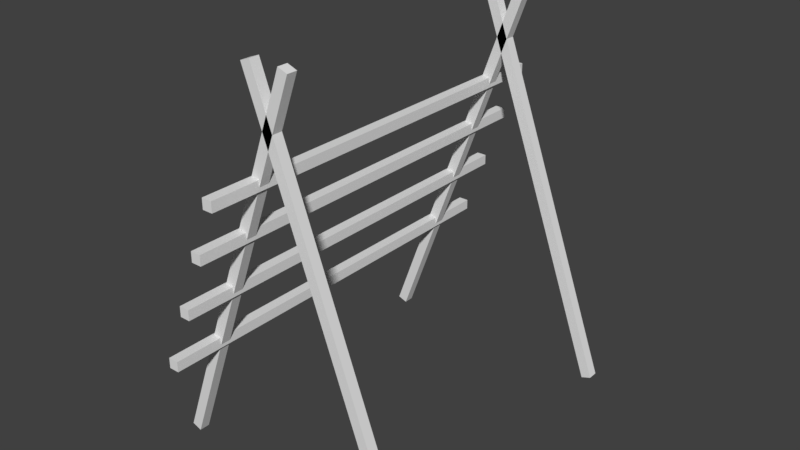 # Source: cod-rack.blend  (saved by Blender 2.78.0; exported with 4.5.12 LTS)
import bpy
from mathutils import Matrix  # noqa: F401  (used for matrix-valued properties, if any)

bpy.ops.wm.read_factory_settings(use_empty=True)
scene = bpy.context.scene
scene.name = 'Scene'

# ---- collections
col_collection_1 = bpy.data.collections.new('Collection 1'); scene.collection.children.link(col_collection_1)

# ---- materials (node trees are filled in below, after node groups)
mat_material_001 = bpy.data.materials.new('Material.001')
mat_material_001.alpha_threshold = 0.0
mat_material_001.use_transparent_shadow = False
mat_material_001.roughness = 0.5
mat_material_001.line_color = (0.0, 0.0, 0.0, 1.0)

# ---- material node trees

# ---- world
world_world = bpy.data.worlds.new('World'); scene.world = world_world
world_world.color = (0.05088, 0.05088, 0.05088)
world_world.use_sun_shadow = False
world_world.sun_shadow_jitter_overblur = 0.0
world_world.cycles.sampling_method = 'MANUAL'

# ---- meshes
me_cube_001 = bpy.data.meshes.new('Cube.001')
me_cube_001.from_pydata([(-6.467, 7.415, 0.1366), (0.5293, 7.415, 19.36), (-6.467, 7.926, 0.1366), (0.5293, 7.926, 19.36), (-5.987, 7.415, -0.03827), (1.01, 7.415, 19.18), (-5.987, 7.926, -0.03827), (1.01, 7.926, 19.18), (-1.436, 7.415, 19.18), (5.56, 7.415, -0.03827), (-1.436, 7.926, 19.18), (5.56, 7.926, -0.03827), (-0.9556, 7.415, 19.36), (6.041, 7.415, 0.1366), (-0.9556, 7.926, 19.36), (6.041, 7.926, 0.1366), (-6.467, -7.806, 0.1366), (0.5293, -7.806, 19.36), (-6.467, -7.294, 0.1366), (0.5293, -7.294, 19.36), (-5.987, -7.806, -0.03827), (1.01, -7.806, 19.18), (-5.987, -7.294, -0.03827), (1.01, -7.294, 19.18), (-1.436, -7.806, 19.18), (5.56, -7.806, -0.03827), (-1.436, -7.294, 19.18), (5.56, -7.294, -0.03827), (-0.9556, -7.806, 19.36), (6.041, -7.806, 0.1366), (-0.9556, -7.294, 19.36), (6.041, -7.294, 0.1366), (-1.333, 10.2, 13.96), (-1.333, -10.26, 13.96), (-1.333, 10.2, 14.47), (-1.333, -10.26, 14.47), (-0.8217, 10.2, 13.96), (-0.8217, -10.26, 13.96), (-0.8217, 10.2, 14.47), (-0.8217, -10.26, 14.47), (-2.287, 10.2, 11.35), (-2.287, -10.26, 11.35), (-2.287, 10.2, 11.86), (-2.287, -10.26, 11.86), (-1.776, 10.2, 11.35), (-1.776, -10.26, 11.35), (-1.776, 10.2, 11.86), (-1.776, -10.26, 11.86), (-3.349, 10.2, 8.434), (-3.349, -10.26, 8.434), (-3.349, 10.2, 8.945), (-3.349, -10.26, 8.945), (-2.838, 10.2, 8.434), (-2.838, -10.26, 8.434), (-2.838, 10.2, 8.945), (-2.838, -10.26, 8.945), (-4.444, 10.2, 5.445), (-4.444, -10.26, 5.445), (-4.444, 10.2, 5.957), (-4.444, -10.26, 5.957), (-3.933, 10.2, 5.445), (-3.933, -10.26, 5.445), (-3.933, 10.2, 5.957), (-3.933, -10.26, 5.957)], [], [(0, 1, 3, 2), (2, 3, 7, 6), (6, 7, 5, 4), (4, 5, 1, 0), (2, 6, 4, 0), (7, 3, 1, 5), (8, 9, 11, 10), (10, 11, 15, 14), (14, 15, 13, 12), (12, 13, 9, 8), (10, 14, 12, 8), (15, 11, 9, 13), (16, 17, 19, 18), (18, 19, 23, 22), (22, 23, 21, 20), (20, 21, 17, 16), (18, 22, 20, 16), (23, 19, 17, 21), (24, 25, 27, 26), (26, 27, 31, 30), (30, 31, 29, 28), (28, 29, 25, 24), (26, 30, 28, 24), (31, 27, 25, 29), (32, 33, 35, 34), (34, 35, 39, 38), (38, 39, 37, 36), (36, 37, 33, 32), (34, 38, 36, 32), (39, 35, 33, 37), (40, 41, 43, 42), (42, 43, 47, 46), (46, 47, 45, 44), (44, 45, 41, 40), (42, 46, 44, 40), (47, 43, 41, 45), (48, 49, 51, 50), (50, 51, 55, 54), (54, 55, 53, 52), (52, 53, 49, 48), (50, 54, 52, 48), (55, 51, 49, 53), (56, 57, 59, 58), (58, 59, 63, 62), (62, 63, 61, 60), (60, 61, 57, 56), (58, 62, 60, 56), (63, 59, 57, 61)])
me_cube_001.materials.append(mat_material_001)
me_cube_001.use_remesh_preserve_volume = False
me_cube_001.use_remesh_preserve_attributes = False
me_cube_001.use_mirror_vertex_groups = False
me_cube_001.update()

# ---- objects
ob_cube = bpy.data.objects.new('Cube', me_cube_001)

# ---- transforms, parenting, visibility, modifiers, constraints
ob_cube.location = (0.0, 0.0, 0.0)
ob_cube.lock_rotations_4d = False
ob_cube.empty_display_type = 'ARROWS'
ob_cube.lineart.crease_threshold = 0.0

# ---- collection membership
col_collection_1.objects.link(ob_cube)

# ---- scene / render settings (as saved in the file)
scene.frame_start = 1; scene.frame_end = 250; scene.frame_set(1)
scene.render.engine = 'BLENDER_EEVEE_NEXT'
scene.render.resolution_percentage = 50
scene.render.dither_intensity = 0.0
scene.cycles.use_denoising = False
scene.cycles.samples = 128
scene.cycles.sampling_pattern = 'TABULATED_SOBOL'
scene.cycles.light_sampling_threshold = 0.0
scene.cycles.use_adaptive_sampling = False
scene.cycles.use_light_tree = False
scene.cycles.blur_glossy = 0.0
scene.cycles.sample_clamp_indirect = 0.0
scene.view_settings.view_transform = 'Standard'
bpy.context.view_layer.update()

# ---- added for rendering (the .blend has no active camera and no usable light): camera, sun
cam_auto = bpy.data.cameras.new('AutoCamera')
cam_auto.lens = 50.0
cam_auto.sensor_width = 36.0
cam_auto.clip_end = 1000.0
ob_auto_camera = bpy.data.objects.new('AutoCamera', cam_auto)
scene.collection.objects.link(ob_auto_camera)
ob_auto_camera.location = (28.3213, -34.2714, 32.4879)
ob_auto_camera.rotation_euler = (1.09748, -7.21219e-08, 0.694738)
scene.camera = ob_auto_camera
light_auto_sun = bpy.data.lights.new('AutoSun', 'SUN')
light_auto_sun.energy = 3.0
light_auto_sun.angle = 0.0523599
ob_auto_sun = bpy.data.objects.new('AutoSun', light_auto_sun)
scene.collection.objects.link(ob_auto_sun)
ob_auto_sun.rotation_euler = (0.872665, 0.174533, 0.523599)
bpy.context.view_layer.update()
